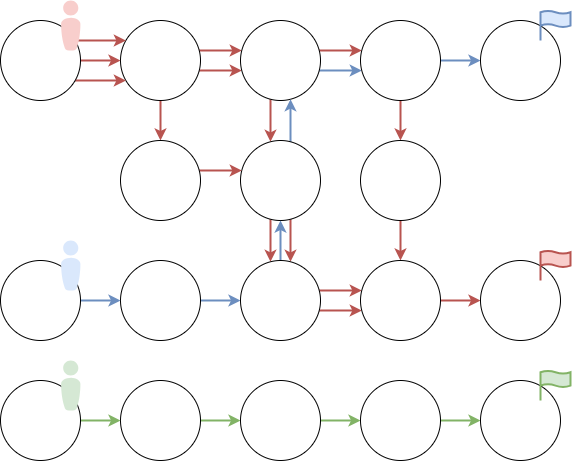

The diagram above was exported from draw.io. Its source (the exported page's mxGraphModel, read from the mxfile embedded in the PNG):
<mxGraphModel dx="1433" dy="878" grid="1" gridSize="10" guides="1" tooltips="1" connect="1" arrows="1" fold="1" page="1" pageScale="1" pageWidth="827" pageHeight="1169" math="0" shadow="0">
  <root>
    <mxCell id="0" />
    <mxCell id="1" parent="0" />
    <mxCell id="KhYKc44WzjqMV6DXD13h-1" value="" style="edgeStyle=orthogonalEdgeStyle;rounded=0;orthogonalLoop=1;jettySize=auto;html=1;strokeWidth=2;fillColor=#f8cecc;strokeColor=#b85450;" parent="1" source="KhYKc44WzjqMV6DXD13h-4" target="KhYKc44WzjqMV6DXD13h-22" edge="1">
      <mxGeometry relative="1" as="geometry" />
    </mxCell>
    <mxCell id="KhYKc44WzjqMV6DXD13h-2" value="" style="edgeStyle=orthogonalEdgeStyle;rounded=0;orthogonalLoop=1;jettySize=auto;html=1;strokeWidth=2;fillColor=#f8cecc;strokeColor=#b85450;" parent="1" source="KhYKc44WzjqMV6DXD13h-4" target="KhYKc44WzjqMV6DXD13h-8" edge="1">
      <mxGeometry relative="1" as="geometry">
        <Array as="points">
          <mxPoint x="380" y="1010" />
          <mxPoint x="380" y="1010" />
        </Array>
      </mxGeometry>
    </mxCell>
    <mxCell id="KhYKc44WzjqMV6DXD13h-3" value="" style="edgeStyle=orthogonalEdgeStyle;rounded=0;orthogonalLoop=1;jettySize=auto;html=1;strokeWidth=2;fillColor=#f8cecc;strokeColor=#b85450;" parent="1" source="KhYKc44WzjqMV6DXD13h-4" target="KhYKc44WzjqMV6DXD13h-8" edge="1">
      <mxGeometry relative="1" as="geometry">
        <Array as="points">
          <mxPoint x="380" y="990" />
          <mxPoint x="380" y="990" />
        </Array>
      </mxGeometry>
    </mxCell>
    <mxCell id="KhYKc44WzjqMV6DXD13h-4" value="" style="ellipse;whiteSpace=wrap;html=1;aspect=fixed;" parent="1" vertex="1">
      <mxGeometry x="280" y="960" width="80" height="80" as="geometry" />
    </mxCell>
    <mxCell id="KhYKc44WzjqMV6DXD13h-5" value="" style="edgeStyle=orthogonalEdgeStyle;rounded=0;orthogonalLoop=1;jettySize=auto;html=1;strokeWidth=2;fillColor=#f8cecc;strokeColor=#b85450;" parent="1" source="KhYKc44WzjqMV6DXD13h-8" target="KhYKc44WzjqMV6DXD13h-19" edge="1">
      <mxGeometry relative="1" as="geometry">
        <Array as="points">
          <mxPoint x="430" y="1050" />
          <mxPoint x="430" y="1050" />
        </Array>
      </mxGeometry>
    </mxCell>
    <mxCell id="KhYKc44WzjqMV6DXD13h-6" value="" style="edgeStyle=orthogonalEdgeStyle;rounded=0;orthogonalLoop=1;jettySize=auto;html=1;strokeWidth=2;fillColor=#f8cecc;strokeColor=#b85450;" parent="1" source="KhYKc44WzjqMV6DXD13h-8" target="KhYKc44WzjqMV6DXD13h-11" edge="1">
      <mxGeometry relative="1" as="geometry">
        <Array as="points">
          <mxPoint x="500" y="990" />
          <mxPoint x="500" y="990" />
        </Array>
      </mxGeometry>
    </mxCell>
    <mxCell id="KhYKc44WzjqMV6DXD13h-7" value="" style="edgeStyle=orthogonalEdgeStyle;rounded=0;orthogonalLoop=1;jettySize=auto;html=1;strokeWidth=2;fillColor=#dae8fc;strokeColor=#6c8ebf;" parent="1" source="KhYKc44WzjqMV6DXD13h-8" target="KhYKc44WzjqMV6DXD13h-11" edge="1">
      <mxGeometry relative="1" as="geometry">
        <Array as="points">
          <mxPoint x="500" y="1010" />
          <mxPoint x="500" y="1010" />
        </Array>
      </mxGeometry>
    </mxCell>
    <mxCell id="KhYKc44WzjqMV6DXD13h-8" value="" style="ellipse;whiteSpace=wrap;html=1;aspect=fixed;" parent="1" vertex="1">
      <mxGeometry x="400" y="960" width="80" height="80" as="geometry" />
    </mxCell>
    <mxCell id="KhYKc44WzjqMV6DXD13h-9" value="" style="edgeStyle=orthogonalEdgeStyle;rounded=0;orthogonalLoop=1;jettySize=auto;html=1;strokeWidth=2;fillColor=#f8cecc;strokeColor=#b85450;" parent="1" source="KhYKc44WzjqMV6DXD13h-11" target="KhYKc44WzjqMV6DXD13h-14" edge="1">
      <mxGeometry relative="1" as="geometry" />
    </mxCell>
    <mxCell id="KhYKc44WzjqMV6DXD13h-10" value="" style="edgeStyle=orthogonalEdgeStyle;rounded=0;orthogonalLoop=1;jettySize=auto;html=1;strokeWidth=2;fillColor=#dae8fc;strokeColor=#6c8ebf;" parent="1" source="KhYKc44WzjqMV6DXD13h-11" target="KhYKc44WzjqMV6DXD13h-40" edge="1">
      <mxGeometry relative="1" as="geometry" />
    </mxCell>
    <mxCell id="KhYKc44WzjqMV6DXD13h-11" value="" style="ellipse;whiteSpace=wrap;html=1;aspect=fixed;" parent="1" vertex="1">
      <mxGeometry x="520" y="960" width="80" height="80" as="geometry" />
    </mxCell>
    <mxCell id="KhYKc44WzjqMV6DXD13h-12" value="" style="edgeStyle=orthogonalEdgeStyle;rounded=0;orthogonalLoop=1;jettySize=auto;html=1;strokeWidth=2;fillColor=#f8cecc;strokeColor=#b85450;" parent="1" source="KhYKc44WzjqMV6DXD13h-14" target="KhYKc44WzjqMV6DXD13h-30" edge="1">
      <mxGeometry relative="1" as="geometry" />
    </mxCell>
    <mxCell id="KhYKc44WzjqMV6DXD13h-14" value="" style="ellipse;whiteSpace=wrap;html=1;aspect=fixed;" parent="1" vertex="1">
      <mxGeometry x="520" y="1080" width="80" height="80" as="geometry" />
    </mxCell>
    <mxCell id="KhYKc44WzjqMV6DXD13h-15" value="" style="edgeStyle=orthogonalEdgeStyle;rounded=0;orthogonalLoop=1;jettySize=auto;html=1;strokeWidth=2;fillColor=#f8cecc;strokeColor=#b85450;" parent="1" source="KhYKc44WzjqMV6DXD13h-19" target="KhYKc44WzjqMV6DXD13h-28" edge="1">
      <mxGeometry relative="1" as="geometry">
        <Array as="points">
          <mxPoint x="430" y="1180" />
          <mxPoint x="430" y="1180" />
        </Array>
      </mxGeometry>
    </mxCell>
    <mxCell id="KhYKc44WzjqMV6DXD13h-16" value="" style="edgeStyle=orthogonalEdgeStyle;rounded=0;orthogonalLoop=1;jettySize=auto;html=1;strokeWidth=2;fillColor=#f8cecc;strokeColor=#b85450;" parent="1" source="KhYKc44WzjqMV6DXD13h-19" target="KhYKc44WzjqMV6DXD13h-28" edge="1">
      <mxGeometry relative="1" as="geometry">
        <Array as="points">
          <mxPoint x="450" y="1190" />
          <mxPoint x="450" y="1190" />
        </Array>
      </mxGeometry>
    </mxCell>
    <mxCell id="KhYKc44WzjqMV6DXD13h-17" value="" style="edgeStyle=orthogonalEdgeStyle;rounded=0;orthogonalLoop=1;jettySize=auto;html=1;strokeWidth=2;fillColor=#dae8fc;strokeColor=#6c8ebf;" parent="1" source="KhYKc44WzjqMV6DXD13h-19" target="KhYKc44WzjqMV6DXD13h-8" edge="1">
      <mxGeometry relative="1" as="geometry">
        <Array as="points">
          <mxPoint x="450" y="1060" />
          <mxPoint x="450" y="1060" />
        </Array>
      </mxGeometry>
    </mxCell>
    <mxCell id="KhYKc44WzjqMV6DXD13h-19" value="" style="ellipse;whiteSpace=wrap;html=1;aspect=fixed;" parent="1" vertex="1">
      <mxGeometry x="400" y="1080" width="80" height="80" as="geometry" />
    </mxCell>
    <mxCell id="KhYKc44WzjqMV6DXD13h-20" value="" style="edgeStyle=orthogonalEdgeStyle;rounded=0;orthogonalLoop=1;jettySize=auto;html=1;strokeWidth=2;fillColor=#f8cecc;strokeColor=#b85450;" parent="1" source="KhYKc44WzjqMV6DXD13h-22" target="KhYKc44WzjqMV6DXD13h-19" edge="1">
      <mxGeometry relative="1" as="geometry">
        <Array as="points">
          <mxPoint x="370" y="1110" />
          <mxPoint x="370" y="1110" />
        </Array>
      </mxGeometry>
    </mxCell>
    <mxCell id="KhYKc44WzjqMV6DXD13h-22" value="" style="ellipse;whiteSpace=wrap;html=1;aspect=fixed;" parent="1" vertex="1">
      <mxGeometry x="280" y="1080" width="80" height="80" as="geometry" />
    </mxCell>
    <mxCell id="KhYKc44WzjqMV6DXD13h-23" value="" style="edgeStyle=orthogonalEdgeStyle;rounded=0;orthogonalLoop=1;jettySize=auto;html=1;strokeWidth=2;fillColor=#dae8fc;strokeColor=#6c8ebf;" parent="1" source="KhYKc44WzjqMV6DXD13h-24" target="KhYKc44WzjqMV6DXD13h-28" edge="1">
      <mxGeometry relative="1" as="geometry" />
    </mxCell>
    <mxCell id="KhYKc44WzjqMV6DXD13h-24" value="" style="ellipse;whiteSpace=wrap;html=1;aspect=fixed;" parent="1" vertex="1">
      <mxGeometry x="280" y="1200" width="80" height="80" as="geometry" />
    </mxCell>
    <mxCell id="KhYKc44WzjqMV6DXD13h-25" value="" style="edgeStyle=orthogonalEdgeStyle;rounded=0;orthogonalLoop=1;jettySize=auto;html=1;strokeWidth=2;fillColor=#f8cecc;strokeColor=#b85450;" parent="1" source="KhYKc44WzjqMV6DXD13h-28" target="KhYKc44WzjqMV6DXD13h-30" edge="1">
      <mxGeometry relative="1" as="geometry">
        <Array as="points">
          <mxPoint x="490" y="1250" />
          <mxPoint x="490" y="1250" />
        </Array>
      </mxGeometry>
    </mxCell>
    <mxCell id="KhYKc44WzjqMV6DXD13h-26" value="" style="edgeStyle=orthogonalEdgeStyle;rounded=0;orthogonalLoop=1;jettySize=auto;html=1;strokeWidth=2;fillColor=#f8cecc;strokeColor=#b85450;" parent="1" source="KhYKc44WzjqMV6DXD13h-28" target="KhYKc44WzjqMV6DXD13h-30" edge="1">
      <mxGeometry relative="1" as="geometry">
        <Array as="points">
          <mxPoint x="500" y="1230" />
          <mxPoint x="500" y="1230" />
        </Array>
      </mxGeometry>
    </mxCell>
    <mxCell id="KhYKc44WzjqMV6DXD13h-27" value="" style="edgeStyle=orthogonalEdgeStyle;rounded=0;orthogonalLoop=1;jettySize=auto;html=1;strokeWidth=2;fillColor=#dae8fc;strokeColor=#6c8ebf;" parent="1" source="KhYKc44WzjqMV6DXD13h-28" target="KhYKc44WzjqMV6DXD13h-19" edge="1">
      <mxGeometry relative="1" as="geometry" />
    </mxCell>
    <mxCell id="KhYKc44WzjqMV6DXD13h-28" value="" style="ellipse;whiteSpace=wrap;html=1;aspect=fixed;" parent="1" vertex="1">
      <mxGeometry x="400" y="1200" width="80" height="80" as="geometry" />
    </mxCell>
    <mxCell id="KhYKc44WzjqMV6DXD13h-29" value="" style="edgeStyle=orthogonalEdgeStyle;rounded=0;orthogonalLoop=1;jettySize=auto;html=1;strokeWidth=2;fillColor=#f8cecc;strokeColor=#b85450;" parent="1" source="KhYKc44WzjqMV6DXD13h-30" target="KhYKc44WzjqMV6DXD13h-35" edge="1">
      <mxGeometry relative="1" as="geometry" />
    </mxCell>
    <mxCell id="KhYKc44WzjqMV6DXD13h-30" value="" style="ellipse;whiteSpace=wrap;html=1;aspect=fixed;" parent="1" vertex="1">
      <mxGeometry x="520" y="1200" width="80" height="80" as="geometry" />
    </mxCell>
    <mxCell id="KhYKc44WzjqMV6DXD13h-31" value="" style="edgeStyle=orthogonalEdgeStyle;rounded=0;orthogonalLoop=1;jettySize=auto;html=1;strokeWidth=2;fillColor=#f8cecc;strokeColor=#b85450;" parent="1" source="KhYKc44WzjqMV6DXD13h-34" target="KhYKc44WzjqMV6DXD13h-4" edge="1">
      <mxGeometry relative="1" as="geometry">
        <Array as="points">
          <mxPoint x="250" y="980" />
          <mxPoint x="250" y="980" />
        </Array>
      </mxGeometry>
    </mxCell>
    <mxCell id="KhYKc44WzjqMV6DXD13h-32" value="" style="edgeStyle=orthogonalEdgeStyle;rounded=0;orthogonalLoop=1;jettySize=auto;html=1;strokeWidth=2;fillColor=#f8cecc;strokeColor=#b85450;" parent="1" source="KhYKc44WzjqMV6DXD13h-34" target="KhYKc44WzjqMV6DXD13h-4" edge="1">
      <mxGeometry relative="1" as="geometry">
        <Array as="points">
          <mxPoint x="250" y="1020" />
          <mxPoint x="250" y="1020" />
        </Array>
      </mxGeometry>
    </mxCell>
    <mxCell id="KhYKc44WzjqMV6DXD13h-33" value="" style="edgeStyle=orthogonalEdgeStyle;rounded=0;orthogonalLoop=1;jettySize=auto;html=1;strokeWidth=2;fillColor=#f8cecc;strokeColor=#b85450;" parent="1" source="KhYKc44WzjqMV6DXD13h-34" target="KhYKc44WzjqMV6DXD13h-4" edge="1">
      <mxGeometry relative="1" as="geometry" />
    </mxCell>
    <mxCell id="KhYKc44WzjqMV6DXD13h-34" value="" style="ellipse;whiteSpace=wrap;html=1;aspect=fixed;" parent="1" vertex="1">
      <mxGeometry x="160" y="960" width="80" height="80" as="geometry" />
    </mxCell>
    <mxCell id="KhYKc44WzjqMV6DXD13h-35" value="" style="ellipse;whiteSpace=wrap;html=1;aspect=fixed;" parent="1" vertex="1">
      <mxGeometry x="640" y="1200" width="80" height="80" as="geometry" />
    </mxCell>
    <mxCell id="KhYKc44WzjqMV6DXD13h-38" value="" style="edgeStyle=orthogonalEdgeStyle;rounded=0;orthogonalLoop=1;jettySize=auto;html=1;strokeWidth=2;fillColor=#dae8fc;strokeColor=#6c8ebf;" parent="1" source="KhYKc44WzjqMV6DXD13h-39" target="KhYKc44WzjqMV6DXD13h-24" edge="1">
      <mxGeometry relative="1" as="geometry" />
    </mxCell>
    <mxCell id="KhYKc44WzjqMV6DXD13h-39" value="" style="ellipse;whiteSpace=wrap;html=1;aspect=fixed;" parent="1" vertex="1">
      <mxGeometry x="160" y="1200" width="80" height="80" as="geometry" />
    </mxCell>
    <mxCell id="KhYKc44WzjqMV6DXD13h-40" value="" style="ellipse;whiteSpace=wrap;html=1;aspect=fixed;" parent="1" vertex="1">
      <mxGeometry x="640" y="960" width="80" height="80" as="geometry" />
    </mxCell>
    <mxCell id="KhYKc44WzjqMV6DXD13h-53" value="" style="edgeStyle=orthogonalEdgeStyle;rounded=0;orthogonalLoop=1;jettySize=auto;html=1;strokeWidth=2;fillColor=#d5e8d4;strokeColor=#82b366;" parent="1" source="KhYKc44WzjqMV6DXD13h-54" target="KhYKc44WzjqMV6DXD13h-57" edge="1">
      <mxGeometry relative="1" as="geometry" />
    </mxCell>
    <mxCell id="KhYKc44WzjqMV6DXD13h-54" value="" style="ellipse;whiteSpace=wrap;html=1;aspect=fixed;" parent="1" vertex="1">
      <mxGeometry x="280" y="1320" width="80" height="80" as="geometry" />
    </mxCell>
    <mxCell id="KhYKc44WzjqMV6DXD13h-56" value="" style="edgeStyle=orthogonalEdgeStyle;rounded=0;orthogonalLoop=1;jettySize=auto;html=1;strokeWidth=2;fillColor=#d5e8d4;strokeColor=#82b366;" parent="1" source="KhYKc44WzjqMV6DXD13h-57" target="KhYKc44WzjqMV6DXD13h-59" edge="1">
      <mxGeometry relative="1" as="geometry">
        <Array as="points">
          <mxPoint x="500" y="1360" />
          <mxPoint x="500" y="1360" />
        </Array>
      </mxGeometry>
    </mxCell>
    <mxCell id="KhYKc44WzjqMV6DXD13h-57" value="" style="ellipse;whiteSpace=wrap;html=1;aspect=fixed;" parent="1" vertex="1">
      <mxGeometry x="400" y="1320" width="80" height="80" as="geometry" />
    </mxCell>
    <mxCell id="KhYKc44WzjqMV6DXD13h-58" value="" style="edgeStyle=orthogonalEdgeStyle;rounded=0;orthogonalLoop=1;jettySize=auto;html=1;strokeWidth=2;fillColor=#d5e8d4;strokeColor=#82b366;" parent="1" source="KhYKc44WzjqMV6DXD13h-59" target="KhYKc44WzjqMV6DXD13h-60" edge="1">
      <mxGeometry relative="1" as="geometry" />
    </mxCell>
    <mxCell id="KhYKc44WzjqMV6DXD13h-59" value="" style="ellipse;whiteSpace=wrap;html=1;aspect=fixed;" parent="1" vertex="1">
      <mxGeometry x="520" y="1320" width="80" height="80" as="geometry" />
    </mxCell>
    <mxCell id="KhYKc44WzjqMV6DXD13h-60" value="" style="ellipse;whiteSpace=wrap;html=1;aspect=fixed;" parent="1" vertex="1">
      <mxGeometry x="640" y="1320" width="80" height="80" as="geometry" />
    </mxCell>
    <mxCell id="KhYKc44WzjqMV6DXD13h-62" value="" style="edgeStyle=orthogonalEdgeStyle;rounded=0;orthogonalLoop=1;jettySize=auto;html=1;strokeWidth=2;fillColor=#d5e8d4;strokeColor=#82b366;" parent="1" source="KhYKc44WzjqMV6DXD13h-63" target="KhYKc44WzjqMV6DXD13h-54" edge="1">
      <mxGeometry relative="1" as="geometry" />
    </mxCell>
    <mxCell id="KhYKc44WzjqMV6DXD13h-63" value="" style="ellipse;whiteSpace=wrap;html=1;aspect=fixed;" parent="1" vertex="1">
      <mxGeometry x="160" y="1320" width="80" height="80" as="geometry" />
    </mxCell>
    <mxCell id="qc4bFty-24Y2I_pAe7Ks-1" value="" style="verticalLabelPosition=bottom;html=1;fillColor=#f8cecc;strokeColor=#b85450;verticalAlign=top;pointerEvents=1;align=center;shape=mxgraph.cisco_safe.people_places_things_icons.icon8;rounded=1;" vertex="1" parent="1">
      <mxGeometry x="220.5" y="940" width="19.5" height="50" as="geometry" />
    </mxCell>
    <mxCell id="qc4bFty-24Y2I_pAe7Ks-2" value="" style="verticalLabelPosition=bottom;html=1;fillColor=#dae8fc;strokeColor=#6c8ebf;verticalAlign=top;pointerEvents=1;align=center;shape=mxgraph.cisco_safe.people_places_things_icons.icon8;rounded=1;" vertex="1" parent="1">
      <mxGeometry x="220.5" y="1180" width="19.5" height="50" as="geometry" />
    </mxCell>
    <mxCell id="qc4bFty-24Y2I_pAe7Ks-3" value="" style="verticalLabelPosition=bottom;html=1;fillColor=#d5e8d4;strokeColor=#82b366;verticalAlign=top;pointerEvents=1;align=center;shape=mxgraph.cisco_safe.people_places_things_icons.icon8;rounded=1;" vertex="1" parent="1">
      <mxGeometry x="220.5" y="1300" width="19.5" height="50" as="geometry" />
    </mxCell>
    <mxCell id="qc4bFty-24Y2I_pAe7Ks-4" value="" style="html=1;verticalLabelPosition=bottom;align=center;labelBackgroundColor=#ffffff;verticalAlign=top;strokeWidth=2;strokeColor=#6c8ebf;shadow=0;dashed=0;shape=mxgraph.ios7.icons.flag;fillColor=#dae8fc;rounded=1;" vertex="1" parent="1">
      <mxGeometry x="700" y="950" width="30" height="30" as="geometry" />
    </mxCell>
    <mxCell id="qc4bFty-24Y2I_pAe7Ks-5" value="" style="html=1;verticalLabelPosition=bottom;align=center;labelBackgroundColor=#ffffff;verticalAlign=top;strokeWidth=2;strokeColor=#b85450;shadow=0;dashed=0;shape=mxgraph.ios7.icons.flag;fillColor=#f8cecc;rounded=1;" vertex="1" parent="1">
      <mxGeometry x="700" y="1190" width="30" height="30" as="geometry" />
    </mxCell>
    <mxCell id="qc4bFty-24Y2I_pAe7Ks-6" value="" style="html=1;verticalLabelPosition=bottom;align=center;labelBackgroundColor=#ffffff;verticalAlign=top;strokeWidth=2;strokeColor=#82b366;shadow=0;dashed=0;shape=mxgraph.ios7.icons.flag;fillColor=#d5e8d4;rounded=1;" vertex="1" parent="1">
      <mxGeometry x="700" y="1310" width="30" height="30" as="geometry" />
    </mxCell>
  </root>
</mxGraphModel>